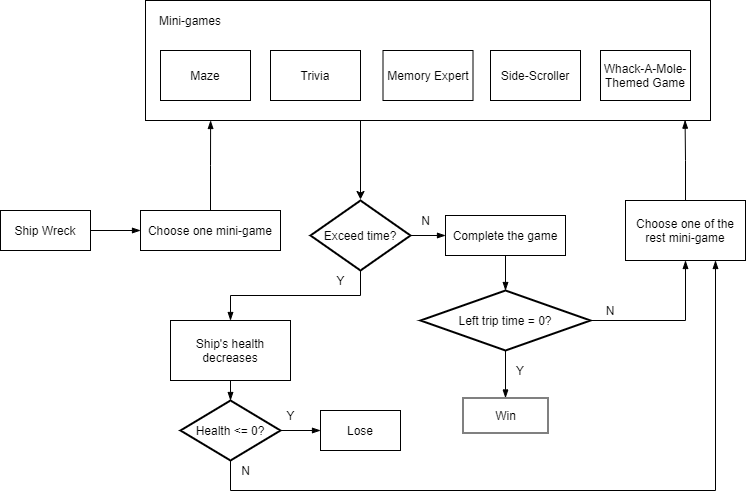

The diagram above was exported from draw.io. Its source (the exported page's mxGraphModel, read from the mxfile embedded in the PNG):
<mxGraphModel dx="1312" dy="663" grid="1" gridSize="10" guides="1" tooltips="1" connect="1" arrows="1" fold="1" page="1" pageScale="1" pageWidth="827" pageHeight="1169" math="0" shadow="0">
  <root>
    <mxCell id="0" />
    <mxCell id="1" parent="0" />
    <mxCell id="CTffxMzvl6oIkrI2PR0u-35" style="edgeStyle=orthogonalEdgeStyle;rounded=0;orthogonalLoop=1;jettySize=auto;html=1;exitX=1;exitY=0.5;exitDx=0;exitDy=0;entryX=0;entryY=0.5;entryDx=0;entryDy=0;startArrow=none;startFill=0;endArrow=blockThin;endFill=1;" parent="1" source="CTffxMzvl6oIkrI2PR0u-1" target="CTffxMzvl6oIkrI2PR0u-33" edge="1">
      <mxGeometry relative="1" as="geometry" />
    </mxCell>
    <mxCell id="CTffxMzvl6oIkrI2PR0u-1" value="Ship Wreck" style="rounded=0;whiteSpace=wrap;html=1;" parent="1" vertex="1">
      <mxGeometry x="10" y="370" width="90" height="40" as="geometry" />
    </mxCell>
    <mxCell id="CTffxMzvl6oIkrI2PR0u-2" value="" style="rounded=0;whiteSpace=wrap;html=1;" parent="1" vertex="1">
      <mxGeometry x="155" y="160" width="565" height="120" as="geometry" />
    </mxCell>
    <mxCell id="CTffxMzvl6oIkrI2PR0u-3" value="Mini-games" style="text;html=1;strokeColor=none;fillColor=none;align=center;verticalAlign=middle;whiteSpace=wrap;rounded=0;" parent="1" vertex="1">
      <mxGeometry x="155" y="160" width="90" height="40" as="geometry" />
    </mxCell>
    <mxCell id="CTffxMzvl6oIkrI2PR0u-4" value="Trivia" style="rounded=0;whiteSpace=wrap;html=1;" parent="1" vertex="1">
      <mxGeometry x="280" y="210" width="90" height="50" as="geometry" />
    </mxCell>
    <mxCell id="CTffxMzvl6oIkrI2PR0u-5" value="Maze" style="rounded=0;whiteSpace=wrap;html=1;" parent="1" vertex="1">
      <mxGeometry x="170" y="210" width="90" height="50" as="geometry" />
    </mxCell>
    <mxCell id="CTffxMzvl6oIkrI2PR0u-6" value="Memory Expert" style="rounded=0;whiteSpace=wrap;html=1;" parent="1" vertex="1">
      <mxGeometry x="392.5" y="210" width="90" height="50" as="geometry" />
    </mxCell>
    <mxCell id="CTffxMzvl6oIkrI2PR0u-7" value="Side-Scroller" style="rounded=0;whiteSpace=wrap;html=1;" parent="1" vertex="1">
      <mxGeometry x="500" y="210" width="90" height="50" as="geometry" />
    </mxCell>
    <mxCell id="CTffxMzvl6oIkrI2PR0u-9" value="Whack-A-Mole-Themed Game" style="rounded=0;whiteSpace=wrap;html=1;" parent="1" vertex="1">
      <mxGeometry x="610" y="210" width="90" height="50" as="geometry" />
    </mxCell>
    <mxCell id="CTffxMzvl6oIkrI2PR0u-42" style="edgeStyle=orthogonalEdgeStyle;rounded=0;orthogonalLoop=1;jettySize=auto;html=1;exitX=1;exitY=0.5;exitDx=0;exitDy=0;exitPerimeter=0;startArrow=none;startFill=0;endArrow=blockThin;endFill=1;" parent="1" source="CTffxMzvl6oIkrI2PR0u-28" target="CTffxMzvl6oIkrI2PR0u-43" edge="1">
      <mxGeometry relative="1" as="geometry">
        <mxPoint x="705" y="420" as="targetPoint" />
      </mxGeometry>
    </mxCell>
    <mxCell id="CTffxMzvl6oIkrI2PR0u-46" style="edgeStyle=orthogonalEdgeStyle;rounded=0;orthogonalLoop=1;jettySize=auto;html=1;exitX=0.5;exitY=1;exitDx=0;exitDy=0;exitPerimeter=0;startArrow=none;startFill=0;endArrow=blockThin;endFill=1;entryX=0.5;entryY=0;entryDx=0;entryDy=0;" parent="1" source="CTffxMzvl6oIkrI2PR0u-28" target="CTffxMzvl6oIkrI2PR0u-49" edge="1">
      <mxGeometry relative="1" as="geometry">
        <mxPoint x="525" y="585" as="targetPoint" />
      </mxGeometry>
    </mxCell>
    <mxCell id="CTffxMzvl6oIkrI2PR0u-28" value="Left trip time = 0?" style="strokeWidth=2;html=1;shape=mxgraph.flowchart.decision;whiteSpace=wrap;" parent="1" vertex="1">
      <mxGeometry x="430" y="450" width="170" height="60" as="geometry" />
    </mxCell>
    <mxCell id="CTffxMzvl6oIkrI2PR0u-33" value="&lt;span style=&quot;font-size: 11px ; background-color: rgb(255 , 255 , 255)&quot;&gt;Choose one mini-game&lt;/span&gt;" style="rounded=0;whiteSpace=wrap;html=1;" parent="1" vertex="1">
      <mxGeometry x="150" y="370" width="140" height="40" as="geometry" />
    </mxCell>
    <mxCell id="CTffxMzvl6oIkrI2PR0u-40" style="edgeStyle=orthogonalEdgeStyle;rounded=0;orthogonalLoop=1;jettySize=auto;html=1;exitX=0.5;exitY=1;exitDx=0;exitDy=0;startArrow=none;startFill=0;endArrow=blockThin;endFill=1;" parent="1" source="CTffxMzvl6oIkrI2PR0u-37" target="CTffxMzvl6oIkrI2PR0u-28" edge="1">
      <mxGeometry relative="1" as="geometry" />
    </mxCell>
    <mxCell id="CTffxMzvl6oIkrI2PR0u-37" value="Complete the game" style="rounded=0;whiteSpace=wrap;html=1;" parent="1" vertex="1">
      <mxGeometry x="455" y="375" width="120" height="40" as="geometry" />
    </mxCell>
    <mxCell id="CTffxMzvl6oIkrI2PR0u-63" style="edgeStyle=orthogonalEdgeStyle;rounded=0;orthogonalLoop=1;jettySize=auto;html=1;exitX=0.5;exitY=0;exitDx=0;exitDy=0;entryX=0.955;entryY=0.997;entryDx=0;entryDy=0;entryPerimeter=0;startArrow=none;startFill=0;endArrow=blockThin;endFill=1;" parent="1" source="CTffxMzvl6oIkrI2PR0u-43" target="CTffxMzvl6oIkrI2PR0u-2" edge="1">
      <mxGeometry relative="1" as="geometry" />
    </mxCell>
    <mxCell id="CTffxMzvl6oIkrI2PR0u-43" value="&lt;span&gt;Choose one of the rest mini-game&lt;/span&gt;" style="rounded=0;whiteSpace=wrap;html=1;" parent="1" vertex="1">
      <mxGeometry x="635" y="360" width="120" height="60" as="geometry" />
    </mxCell>
    <mxCell id="CTffxMzvl6oIkrI2PR0u-45" value="N" style="text;html=1;strokeColor=none;fillColor=none;align=center;verticalAlign=middle;whiteSpace=wrap;rounded=0;" parent="1" vertex="1">
      <mxGeometry x="600" y="460" width="40" height="20" as="geometry" />
    </mxCell>
    <mxCell id="CTffxMzvl6oIkrI2PR0u-48" value="Y" style="text;html=1;strokeColor=none;fillColor=none;align=center;verticalAlign=middle;whiteSpace=wrap;rounded=0;" parent="1" vertex="1">
      <mxGeometry x="510" y="520" width="40" height="20" as="geometry" />
    </mxCell>
    <mxCell id="CTffxMzvl6oIkrI2PR0u-49" value="Win" style="rounded=0;whiteSpace=wrap;html=1;" parent="1" vertex="1">
      <mxGeometry x="472.5" y="557.5" width="85" height="35" as="geometry" />
    </mxCell>
    <mxCell id="CTffxMzvl6oIkrI2PR0u-50" style="edgeStyle=orthogonalEdgeStyle;rounded=0;orthogonalLoop=1;jettySize=auto;html=1;exitX=0.5;exitY=0;exitDx=0;exitDy=0;entryX=0.717;entryY=1.003;entryDx=0;entryDy=0;entryPerimeter=0;startArrow=none;startFill=0;endArrow=blockThin;endFill=1;" parent="1" source="CTffxMzvl6oIkrI2PR0u-33" edge="1">
      <mxGeometry relative="1" as="geometry">
        <mxPoint x="220" y="359.64" as="sourcePoint" />
        <mxPoint x="220.10500000000025" y="280" as="targetPoint" />
        <Array as="points" />
      </mxGeometry>
    </mxCell>
    <mxCell id="CTffxMzvl6oIkrI2PR0u-57" style="edgeStyle=orthogonalEdgeStyle;rounded=0;orthogonalLoop=1;jettySize=auto;html=1;exitX=1;exitY=0.5;exitDx=0;exitDy=0;exitPerimeter=0;entryX=0;entryY=0.5;entryDx=0;entryDy=0;startArrow=none;startFill=0;endArrow=blockThin;endFill=1;" parent="1" source="CTffxMzvl6oIkrI2PR0u-52" target="CTffxMzvl6oIkrI2PR0u-37" edge="1">
      <mxGeometry relative="1" as="geometry" />
    </mxCell>
    <mxCell id="CTffxMzvl6oIkrI2PR0u-65" style="edgeStyle=orthogonalEdgeStyle;rounded=0;orthogonalLoop=1;jettySize=auto;html=1;exitX=0.5;exitY=1;exitDx=0;exitDy=0;exitPerimeter=0;entryX=0.5;entryY=0;entryDx=0;entryDy=0;startArrow=none;startFill=0;endArrow=blockThin;endFill=1;" parent="1" source="CTffxMzvl6oIkrI2PR0u-52" target="CTffxMzvl6oIkrI2PR0u-64" edge="1">
      <mxGeometry relative="1" as="geometry" />
    </mxCell>
    <mxCell id="CTffxMzvl6oIkrI2PR0u-52" value="Exceed time?" style="strokeWidth=2;html=1;shape=mxgraph.flowchart.decision;whiteSpace=wrap;" parent="1" vertex="1">
      <mxGeometry x="320" y="360" width="100" height="70" as="geometry" />
    </mxCell>
    <mxCell id="CTffxMzvl6oIkrI2PR0u-56" value="" style="endArrow=classic;html=1;entryX=0.5;entryY=0;entryDx=0;entryDy=0;entryPerimeter=0;" parent="1" edge="1">
      <mxGeometry width="50" height="50" relative="1" as="geometry">
        <mxPoint x="370" y="280" as="sourcePoint" />
        <mxPoint x="370" y="359" as="targetPoint" />
      </mxGeometry>
    </mxCell>
    <mxCell id="CTffxMzvl6oIkrI2PR0u-58" value="N" style="text;html=1;align=center;verticalAlign=middle;resizable=0;points=[];autosize=1;" parent="1" vertex="1">
      <mxGeometry x="425" y="370" width="20" height="20" as="geometry" />
    </mxCell>
    <mxCell id="CTffxMzvl6oIkrI2PR0u-60" value="Y" style="text;html=1;align=center;verticalAlign=middle;resizable=0;points=[];autosize=1;" parent="1" vertex="1">
      <mxGeometry x="340" y="430" width="20" height="20" as="geometry" />
    </mxCell>
    <mxCell id="CTffxMzvl6oIkrI2PR0u-75" style="edgeStyle=orthogonalEdgeStyle;rounded=0;orthogonalLoop=1;jettySize=auto;html=1;exitX=0.5;exitY=1;exitDx=0;exitDy=0;entryX=0.5;entryY=0;entryDx=0;entryDy=0;entryPerimeter=0;startArrow=none;startFill=0;endArrow=blockThin;endFill=1;" parent="1" source="CTffxMzvl6oIkrI2PR0u-64" target="CTffxMzvl6oIkrI2PR0u-66" edge="1">
      <mxGeometry relative="1" as="geometry" />
    </mxCell>
    <mxCell id="CTffxMzvl6oIkrI2PR0u-64" value="Ship's health decreases" style="rounded=0;whiteSpace=wrap;html=1;" parent="1" vertex="1">
      <mxGeometry x="180" y="480" width="120" height="60" as="geometry" />
    </mxCell>
    <mxCell id="CTffxMzvl6oIkrI2PR0u-70" style="edgeStyle=orthogonalEdgeStyle;rounded=0;orthogonalLoop=1;jettySize=auto;html=1;exitX=0.5;exitY=1;exitDx=0;exitDy=0;exitPerimeter=0;entryX=0.75;entryY=1;entryDx=0;entryDy=0;startArrow=none;startFill=0;endArrow=blockThin;endFill=1;" parent="1" source="CTffxMzvl6oIkrI2PR0u-66" target="CTffxMzvl6oIkrI2PR0u-43" edge="1">
      <mxGeometry relative="1" as="geometry">
        <Array as="points">
          <mxPoint x="240" y="650" />
          <mxPoint x="725" y="650" />
        </Array>
      </mxGeometry>
    </mxCell>
    <mxCell id="CTffxMzvl6oIkrI2PR0u-73" style="edgeStyle=orthogonalEdgeStyle;rounded=0;orthogonalLoop=1;jettySize=auto;html=1;exitX=1;exitY=0.5;exitDx=0;exitDy=0;exitPerimeter=0;startArrow=none;startFill=0;endArrow=blockThin;endFill=1;" parent="1" source="CTffxMzvl6oIkrI2PR0u-66" target="CTffxMzvl6oIkrI2PR0u-74" edge="1">
      <mxGeometry relative="1" as="geometry">
        <mxPoint x="350" y="590.3333333333333" as="targetPoint" />
      </mxGeometry>
    </mxCell>
    <mxCell id="CTffxMzvl6oIkrI2PR0u-66" value="Health &amp;lt;= 0?" style="strokeWidth=2;html=1;shape=mxgraph.flowchart.decision;whiteSpace=wrap;" parent="1" vertex="1">
      <mxGeometry x="190" y="560" width="100" height="60" as="geometry" />
    </mxCell>
    <mxCell id="CTffxMzvl6oIkrI2PR0u-71" value="N" style="text;html=1;align=center;verticalAlign=middle;resizable=0;points=[];autosize=1;" parent="1" vertex="1">
      <mxGeometry x="245" y="620" width="20" height="20" as="geometry" />
    </mxCell>
    <mxCell id="CTffxMzvl6oIkrI2PR0u-72" value="Y" style="text;html=1;align=center;verticalAlign=middle;resizable=0;points=[];autosize=1;" parent="1" vertex="1">
      <mxGeometry x="290" y="565" width="20" height="20" as="geometry" />
    </mxCell>
    <mxCell id="CTffxMzvl6oIkrI2PR0u-74" value="Lose" style="rounded=0;whiteSpace=wrap;html=1;" parent="1" vertex="1">
      <mxGeometry x="330" y="570" width="80" height="40" as="geometry" />
    </mxCell>
  </root>
</mxGraphModel>